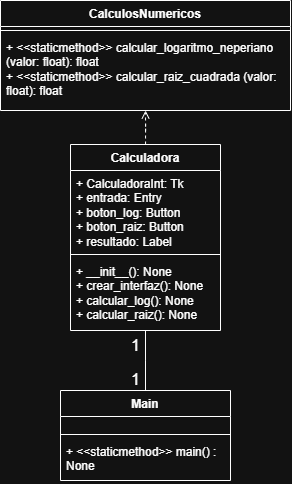

The diagram above was exported from draw.io. Its source (the exported page's mxGraphModel, read from the mxfile embedded in the PNG):
<mxGraphModel dx="-1052" dy="701" grid="1" gridSize="10" guides="1" tooltips="1" connect="1" arrows="1" fold="1" page="1" pageScale="1" pageWidth="827" pageHeight="1169" math="0" shadow="0">
  <root>
    <mxCell id="0" />
    <mxCell id="1" parent="0" />
    <mxCell id="6ClCN0vuv9FdX6yvdtQN-104" value="&lt;div style=&quot;text-align: left;&quot;&gt;CalculosNumericos&lt;/div&gt;" style="swimlane;fontStyle=1;align=center;verticalAlign=top;childLayout=stackLayout;horizontal=1;startSize=26;horizontalStack=0;resizeParent=1;resizeParentMax=0;resizeLast=0;collapsible=1;marginBottom=0;whiteSpace=wrap;html=1;" vertex="1" parent="1">
      <mxGeometry x="1910" y="110" width="290" height="110" as="geometry" />
    </mxCell>
    <mxCell id="6ClCN0vuv9FdX6yvdtQN-105" value="" style="line;strokeWidth=1;fillColor=none;align=left;verticalAlign=middle;spacingTop=-1;spacingLeft=3;spacingRight=3;rotatable=0;labelPosition=right;points=[];portConstraint=eastwest;strokeColor=inherit;" vertex="1" parent="6ClCN0vuv9FdX6yvdtQN-104">
      <mxGeometry y="26" width="290" height="8" as="geometry" />
    </mxCell>
    <mxCell id="6ClCN0vuv9FdX6yvdtQN-106" value="+ &amp;lt;&amp;lt;staticmethod&amp;gt;&amp;gt; calcular_logaritmo_neperiano (valor: float): float&lt;div&gt;+&amp;nbsp;&lt;span style=&quot;background-color: transparent; color: light-dark(rgb(0, 0, 0), rgb(255, 255, 255));&quot;&gt;&amp;lt;&amp;lt;staticmethod&amp;gt;&amp;gt;&lt;/span&gt;&lt;span style=&quot;background-color: transparent; color: light-dark(rgb(0, 0, 0), rgb(255, 255, 255));&quot;&gt;&amp;nbsp;calcular_raiz_cuadrada (valor: float): float&lt;/span&gt;&lt;/div&gt;" style="text;strokeColor=none;fillColor=none;align=left;verticalAlign=top;spacingLeft=4;spacingRight=4;overflow=hidden;rotatable=0;points=[[0,0.5],[1,0.5]];portConstraint=eastwest;whiteSpace=wrap;html=1;" vertex="1" parent="6ClCN0vuv9FdX6yvdtQN-104">
      <mxGeometry y="34" width="290" height="76" as="geometry" />
    </mxCell>
    <mxCell id="6ClCN0vuv9FdX6yvdtQN-107" style="edgeStyle=orthogonalEdgeStyle;rounded=0;orthogonalLoop=1;jettySize=auto;html=1;endArrow=open;endFill=0;dashed=1;" edge="1" parent="1" source="6ClCN0vuv9FdX6yvdtQN-108" target="6ClCN0vuv9FdX6yvdtQN-104">
      <mxGeometry relative="1" as="geometry" />
    </mxCell>
    <mxCell id="6ClCN0vuv9FdX6yvdtQN-108" value="&lt;div style=&quot;text-align: left;&quot;&gt;Calculadora&lt;/div&gt;" style="swimlane;fontStyle=1;align=center;verticalAlign=top;childLayout=stackLayout;horizontal=1;startSize=26;horizontalStack=0;resizeParent=1;resizeParentMax=0;resizeLast=0;collapsible=1;marginBottom=0;whiteSpace=wrap;html=1;" vertex="1" parent="1">
      <mxGeometry x="1980" y="254" width="150" height="186" as="geometry" />
    </mxCell>
    <mxCell id="6ClCN0vuv9FdX6yvdtQN-109" value="+ CalculadoraInt: Tk&amp;nbsp;&lt;div&gt;+ entrada: Entry&amp;nbsp;&lt;/div&gt;&lt;div&gt;+ boton_log:&amp;nbsp;&lt;span style=&quot;background-color: transparent; color: light-dark(rgb(0, 0, 0), rgb(255, 255, 255));&quot;&gt;Button&amp;nbsp;&lt;/span&gt;&lt;/div&gt;&lt;div&gt;&lt;span style=&quot;background-color: transparent; color: light-dark(rgb(0, 0, 0), rgb(255, 255, 255));&quot;&gt;+&amp;nbsp;&lt;/span&gt;&lt;span style=&quot;background-color: transparent; color: light-dark(rgb(0, 0, 0), rgb(255, 255, 255));&quot;&gt;boton_raiz:&amp;nbsp;&lt;/span&gt;&lt;span style=&quot;background-color: transparent; color: light-dark(rgb(0, 0, 0), rgb(255, 255, 255));&quot;&gt;Button&amp;nbsp;&lt;/span&gt;&lt;/div&gt;&lt;div&gt;+ resultado: Label&lt;/div&gt;" style="text;strokeColor=none;fillColor=none;align=left;verticalAlign=top;spacingLeft=4;spacingRight=4;overflow=hidden;rotatable=0;points=[[0,0.5],[1,0.5]];portConstraint=eastwest;whiteSpace=wrap;html=1;" vertex="1" parent="6ClCN0vuv9FdX6yvdtQN-108">
      <mxGeometry y="26" width="150" height="80" as="geometry" />
    </mxCell>
    <mxCell id="6ClCN0vuv9FdX6yvdtQN-110" value="" style="line;strokeWidth=1;fillColor=none;align=left;verticalAlign=middle;spacingTop=-1;spacingLeft=3;spacingRight=3;rotatable=0;labelPosition=right;points=[];portConstraint=eastwest;strokeColor=inherit;" vertex="1" parent="6ClCN0vuv9FdX6yvdtQN-108">
      <mxGeometry y="106" width="150" height="8" as="geometry" />
    </mxCell>
    <mxCell id="6ClCN0vuv9FdX6yvdtQN-111" value="+ __init__(): None&amp;nbsp;&lt;div&gt;+ crear_interfaz(): None&amp;nbsp;&lt;/div&gt;&lt;div&gt;+ calcular_log(): None&amp;nbsp;&lt;/div&gt;&lt;div&gt;+ calcular_raiz(): None&amp;nbsp;&lt;/div&gt;" style="text;strokeColor=none;fillColor=none;align=left;verticalAlign=top;spacingLeft=4;spacingRight=4;overflow=hidden;rotatable=0;points=[[0,0.5],[1,0.5]];portConstraint=eastwest;whiteSpace=wrap;html=1;" vertex="1" parent="6ClCN0vuv9FdX6yvdtQN-108">
      <mxGeometry y="114" width="150" height="72" as="geometry" />
    </mxCell>
    <mxCell id="6ClCN0vuv9FdX6yvdtQN-112" value="Main" style="swimlane;fontStyle=1;align=center;verticalAlign=top;childLayout=stackLayout;horizontal=1;startSize=26;horizontalStack=0;resizeParent=1;resizeParentMax=0;resizeLast=0;collapsible=1;marginBottom=0;whiteSpace=wrap;html=1;" vertex="1" parent="1">
      <mxGeometry x="1970" y="500" width="170" height="90" as="geometry" />
    </mxCell>
    <mxCell id="6ClCN0vuv9FdX6yvdtQN-113" value="&lt;div&gt;&lt;div&gt;&lt;div&gt;&lt;div&gt;&lt;div&gt;&lt;div&gt;&lt;br&gt;&lt;/div&gt;&lt;/div&gt;&lt;/div&gt;&lt;/div&gt;&lt;/div&gt;&lt;/div&gt;" style="text;strokeColor=none;fillColor=none;align=left;verticalAlign=top;spacingLeft=4;spacingRight=4;overflow=hidden;rotatable=0;points=[[0,0.5],[1,0.5]];portConstraint=eastwest;whiteSpace=wrap;html=1;" vertex="1" parent="6ClCN0vuv9FdX6yvdtQN-112">
      <mxGeometry y="26" width="170" height="14" as="geometry" />
    </mxCell>
    <mxCell id="6ClCN0vuv9FdX6yvdtQN-114" value="" style="line;strokeWidth=1;fillColor=none;align=left;verticalAlign=middle;spacingTop=-1;spacingLeft=3;spacingRight=3;rotatable=0;labelPosition=right;points=[];portConstraint=eastwest;strokeColor=inherit;" vertex="1" parent="6ClCN0vuv9FdX6yvdtQN-112">
      <mxGeometry y="40" width="170" height="8" as="geometry" />
    </mxCell>
    <mxCell id="6ClCN0vuv9FdX6yvdtQN-115" value="+ &amp;lt;&amp;lt;staticmethod&amp;gt;&amp;gt; main() : None" style="text;strokeColor=none;fillColor=none;align=left;verticalAlign=top;spacingLeft=4;spacingRight=4;overflow=hidden;rotatable=0;points=[[0,0.5],[1,0.5]];portConstraint=eastwest;whiteSpace=wrap;html=1;" vertex="1" parent="6ClCN0vuv9FdX6yvdtQN-112">
      <mxGeometry y="48" width="170" height="42" as="geometry" />
    </mxCell>
    <mxCell id="6ClCN0vuv9FdX6yvdtQN-116" value="1" style="text;html=1;align=center;verticalAlign=middle;resizable=0;points=[];autosize=1;strokeColor=none;fillColor=none;fontSize=16;" vertex="1" parent="1">
      <mxGeometry x="2030" y="440" width="30" height="30" as="geometry" />
    </mxCell>
    <mxCell id="6ClCN0vuv9FdX6yvdtQN-117" value="" style="endArrow=none;endSize=10;endFill=0;shadow=0;strokeWidth=1;rounded=0;curved=0;edgeStyle=elbowEdgeStyle;elbow=vertical;" edge="1" parent="1" source="6ClCN0vuv9FdX6yvdtQN-108" target="6ClCN0vuv9FdX6yvdtQN-112">
      <mxGeometry width="160" relative="1" as="geometry">
        <mxPoint x="2055" y="444" as="sourcePoint" />
        <mxPoint x="2055" y="504" as="targetPoint" />
      </mxGeometry>
    </mxCell>
    <mxCell id="6ClCN0vuv9FdX6yvdtQN-118" value="1" style="text;html=1;align=center;verticalAlign=middle;resizable=0;points=[];autosize=1;strokeColor=none;fillColor=none;fontSize=16;" vertex="1" parent="1">
      <mxGeometry x="2030" y="474" width="30" height="30" as="geometry" />
    </mxCell>
  </root>
</mxGraphModel>